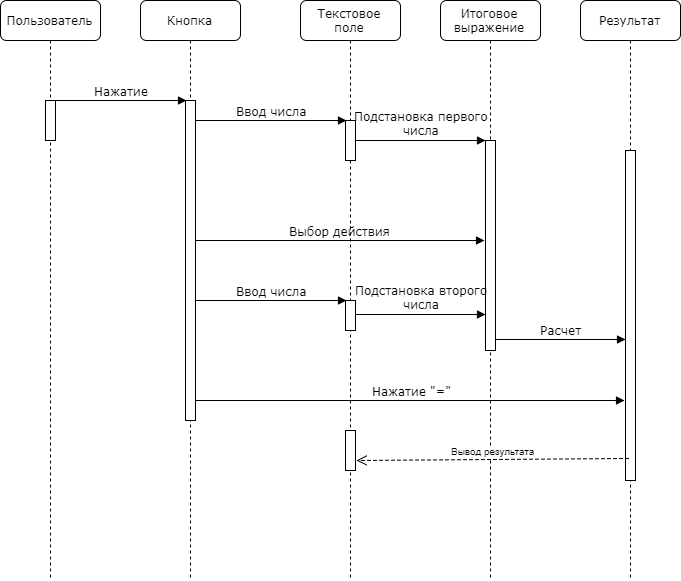

The diagram above was exported from draw.io. Its source (the exported page's mxGraphModel, read from the mxfile embedded in the PNG):
<mxGraphModel dx="2084" dy="960" grid="1" gridSize="10" guides="1" tooltips="1" connect="1" arrows="1" fold="1" page="1" pageScale="1" pageWidth="1100" pageHeight="850" background="#ffffff" math="0" shadow="0">
  <root>
    <mxCell id="0" />
    <mxCell id="1" parent="0" />
    <mxCell id="7baba1c4bc27f4b0-2" value="Кнопка" style="shape=umlLifeline;perimeter=lifelinePerimeter;whiteSpace=wrap;html=1;container=1;collapsible=0;recursiveResize=0;outlineConnect=0;rounded=1;shadow=0;comic=0;labelBackgroundColor=none;strokeColor=#000000;strokeWidth=1;fillColor=#FFFFFF;fontFamily=Verdana;fontSize=12;fontColor=#000000;align=center;" parent="1" vertex="1">
      <mxGeometry x="240" y="80" width="100" height="580" as="geometry" />
    </mxCell>
    <mxCell id="7baba1c4bc27f4b0-10" value="" style="html=1;points=[];perimeter=orthogonalPerimeter;rounded=0;shadow=0;comic=0;labelBackgroundColor=none;strokeColor=#000000;strokeWidth=1;fillColor=#FFFFFF;fontFamily=Verdana;fontSize=12;fontColor=#000000;align=center;" parent="7baba1c4bc27f4b0-2" vertex="1">
      <mxGeometry x="45" y="100" width="10" height="320" as="geometry" />
    </mxCell>
    <mxCell id="7baba1c4bc27f4b0-3" value="Текстовое поле" style="shape=umlLifeline;perimeter=lifelinePerimeter;whiteSpace=wrap;html=1;container=1;collapsible=0;recursiveResize=0;outlineConnect=0;rounded=1;shadow=0;comic=0;labelBackgroundColor=none;strokeColor=#000000;strokeWidth=1;fillColor=#FFFFFF;fontFamily=Verdana;fontSize=12;fontColor=#000000;align=center;" parent="1" vertex="1">
      <mxGeometry x="400" y="80" width="100" height="580" as="geometry" />
    </mxCell>
    <mxCell id="7baba1c4bc27f4b0-13" value="" style="html=1;points=[];perimeter=orthogonalPerimeter;rounded=0;shadow=0;comic=0;labelBackgroundColor=none;strokeColor=#000000;strokeWidth=1;fillColor=#FFFFFF;fontFamily=Verdana;fontSize=12;fontColor=#000000;align=center;" parent="7baba1c4bc27f4b0-3" vertex="1">
      <mxGeometry x="45" y="120" width="10" height="40" as="geometry" />
    </mxCell>
    <mxCell id="3" value="" style="html=1;points=[];perimeter=orthogonalPerimeter;rounded=0;shadow=0;comic=0;labelBackgroundColor=none;strokeColor=#000000;strokeWidth=1;fillColor=#FFFFFF;fontFamily=Verdana;fontSize=12;fontColor=#000000;align=center;" vertex="1" parent="7baba1c4bc27f4b0-3">
      <mxGeometry x="45" y="300" width="10" height="30" as="geometry" />
    </mxCell>
    <mxCell id="4" value="Ввод числа" style="html=1;verticalAlign=bottom;endArrow=block;entryX=0;entryY=0;labelBackgroundColor=none;fontFamily=Verdana;fontSize=12;edgeStyle=elbowEdgeStyle;elbow=vertical;" edge="1" target="3" parent="7baba1c4bc27f4b0-3">
      <mxGeometry relative="1" as="geometry">
        <mxPoint x="-105" y="299.7142857142858" as="sourcePoint" />
        <mxPoint as="offset" />
      </mxGeometry>
    </mxCell>
    <mxCell id="8" value="" style="html=1;points=[];perimeter=orthogonalPerimeter;rounded=0;shadow=0;comic=0;labelBackgroundColor=none;strokeColor=#000000;strokeWidth=1;fillColor=#FFFFFF;fontFamily=Verdana;fontSize=12;fontColor=#000000;align=center;" vertex="1" parent="7baba1c4bc27f4b0-3">
      <mxGeometry x="45" y="430" width="10" height="40" as="geometry" />
    </mxCell>
    <mxCell id="7baba1c4bc27f4b0-4" value="Итоговое выражение" style="shape=umlLifeline;perimeter=lifelinePerimeter;whiteSpace=wrap;html=1;container=1;collapsible=0;recursiveResize=0;outlineConnect=0;rounded=1;shadow=0;comic=0;labelBackgroundColor=none;strokeColor=#000000;strokeWidth=1;fillColor=#FFFFFF;fontFamily=Verdana;fontSize=12;fontColor=#000000;align=center;" parent="1" vertex="1">
      <mxGeometry x="540" y="80" width="100" height="580" as="geometry" />
    </mxCell>
    <mxCell id="7baba1c4bc27f4b0-5" value="Результат" style="shape=umlLifeline;perimeter=lifelinePerimeter;whiteSpace=wrap;html=1;container=1;collapsible=0;recursiveResize=0;outlineConnect=0;rounded=1;shadow=0;comic=0;labelBackgroundColor=none;strokeColor=#000000;strokeWidth=1;fillColor=#FFFFFF;fontFamily=Verdana;fontSize=12;fontColor=#000000;align=center;" parent="1" vertex="1">
      <mxGeometry x="680" y="80" width="100" height="580" as="geometry" />
    </mxCell>
    <mxCell id="7baba1c4bc27f4b0-8" value="Пользователь" style="shape=umlLifeline;perimeter=lifelinePerimeter;whiteSpace=wrap;html=1;container=1;collapsible=0;recursiveResize=0;outlineConnect=0;rounded=1;shadow=0;comic=0;labelBackgroundColor=none;strokeColor=#000000;strokeWidth=1;fillColor=#FFFFFF;fontFamily=Verdana;fontSize=12;fontColor=#000000;align=center;" parent="1" vertex="1">
      <mxGeometry x="100" y="80" width="100" height="580" as="geometry" />
    </mxCell>
    <mxCell id="7baba1c4bc27f4b0-9" value="" style="html=1;points=[];perimeter=orthogonalPerimeter;rounded=0;shadow=0;comic=0;labelBackgroundColor=none;strokeColor=#000000;strokeWidth=1;fillColor=#FFFFFF;fontFamily=Verdana;fontSize=12;fontColor=#000000;align=center;" parent="7baba1c4bc27f4b0-8" vertex="1">
      <mxGeometry x="45" y="100" width="10" height="40" as="geometry" />
    </mxCell>
    <mxCell id="7baba1c4bc27f4b0-16" value="" style="html=1;points=[];perimeter=orthogonalPerimeter;rounded=0;shadow=0;comic=0;labelBackgroundColor=none;strokeColor=#000000;strokeWidth=1;fillColor=#FFFFFF;fontFamily=Verdana;fontSize=12;fontColor=#000000;align=center;" parent="1" vertex="1">
      <mxGeometry x="585" y="220" width="10" height="210" as="geometry" />
    </mxCell>
    <mxCell id="7baba1c4bc27f4b0-17" value="Подстановка первого&lt;div&gt;числа&lt;/div&gt;" style="html=1;verticalAlign=bottom;endArrow=block;labelBackgroundColor=none;fontFamily=Verdana;fontSize=12;edgeStyle=elbowEdgeStyle;elbow=vertical;" parent="1" source="7baba1c4bc27f4b0-13" target="7baba1c4bc27f4b0-16" edge="1">
      <mxGeometry x="0.011" relative="1" as="geometry">
        <mxPoint x="510" y="220" as="sourcePoint" />
        <Array as="points">
          <mxPoint x="460" y="220" />
        </Array>
        <mxPoint as="offset" />
      </mxGeometry>
    </mxCell>
    <mxCell id="7baba1c4bc27f4b0-19" value="" style="html=1;points=[];perimeter=orthogonalPerimeter;rounded=0;shadow=0;comic=0;labelBackgroundColor=none;strokeColor=#000000;strokeWidth=1;fillColor=#FFFFFF;fontFamily=Verdana;fontSize=12;fontColor=#000000;align=center;" parent="1" vertex="1">
      <mxGeometry x="725" y="230" width="10" height="330" as="geometry" />
    </mxCell>
    <mxCell id="7baba1c4bc27f4b0-11" value="Нажатие" style="html=1;verticalAlign=bottom;endArrow=block;entryX=0;entryY=0;labelBackgroundColor=none;fontFamily=Verdana;fontSize=12;edgeStyle=elbowEdgeStyle;elbow=vertical;" parent="1" source="7baba1c4bc27f4b0-9" target="7baba1c4bc27f4b0-10" edge="1">
      <mxGeometry relative="1" as="geometry">
        <mxPoint x="220" y="190" as="sourcePoint" />
        <mxPoint as="offset" />
      </mxGeometry>
    </mxCell>
    <mxCell id="7baba1c4bc27f4b0-14" value="Ввод числа" style="html=1;verticalAlign=bottom;endArrow=block;entryX=0;entryY=0;labelBackgroundColor=none;fontFamily=Verdana;fontSize=12;edgeStyle=elbowEdgeStyle;elbow=vertical;" parent="1" source="7baba1c4bc27f4b0-10" target="7baba1c4bc27f4b0-13" edge="1">
      <mxGeometry relative="1" as="geometry">
        <mxPoint x="370" y="200" as="sourcePoint" />
        <mxPoint as="offset" />
      </mxGeometry>
    </mxCell>
    <mxCell id="2" value="Выбор действия" style="html=1;verticalAlign=bottom;endArrow=block;labelBackgroundColor=none;fontFamily=Verdana;fontSize=12;edgeStyle=elbowEdgeStyle;elbow=vertical;entryX=-0.013;entryY=0.478;entryPerimeter=0;" edge="1" parent="1" target="7baba1c4bc27f4b0-16">
      <mxGeometry relative="1" as="geometry">
        <mxPoint x="295" y="320" as="sourcePoint" />
        <mxPoint x="510" y="310" as="targetPoint" />
        <mxPoint as="offset" />
      </mxGeometry>
    </mxCell>
    <mxCell id="5" value="Нажатие &quot;=&quot;" style="html=1;verticalAlign=bottom;endArrow=block;labelBackgroundColor=none;fontFamily=Verdana;fontSize=12;edgeStyle=elbowEdgeStyle;elbow=vertical;entryX=-0.017;entryY=0.759;entryPerimeter=0;" edge="1" parent="1" target="7baba1c4bc27f4b0-19">
      <mxGeometry x="0.0033" relative="1" as="geometry">
        <mxPoint x="295" y="480" as="sourcePoint" />
        <mxPoint x="680" y="490" as="targetPoint" />
        <mxPoint as="offset" />
      </mxGeometry>
    </mxCell>
    <mxCell id="6" value="Подстановка второго&lt;div&gt;числа&lt;/div&gt;" style="html=1;verticalAlign=bottom;endArrow=block;labelBackgroundColor=none;fontFamily=Verdana;fontSize=12;edgeStyle=elbowEdgeStyle;elbow=vertical;" edge="1" parent="1">
      <mxGeometry x="0.011" relative="1" as="geometry">
        <mxPoint x="455" y="394" as="sourcePoint" />
        <Array as="points">
          <mxPoint x="460" y="394" />
        </Array>
        <mxPoint x="585" y="394" as="targetPoint" />
        <mxPoint as="offset" />
      </mxGeometry>
    </mxCell>
    <mxCell id="7" value="Расчет" style="html=1;verticalAlign=bottom;endArrow=block;labelBackgroundColor=none;fontFamily=Verdana;fontSize=12;edgeStyle=elbowEdgeStyle;elbow=vertical;" edge="1" parent="1">
      <mxGeometry x="0.011" relative="1" as="geometry">
        <mxPoint x="595" y="419" as="sourcePoint" />
        <Array as="points">
          <mxPoint x="600" y="419" />
        </Array>
        <mxPoint x="725" y="419" as="targetPoint" />
        <mxPoint as="offset" />
      </mxGeometry>
    </mxCell>
    <mxCell id="11" value="Вывод результата" style="html=1;verticalAlign=bottom;endArrow=open;dashed=1;endSize=8;fontSize=10;exitX=0.2;exitY=0.936;exitPerimeter=0;entryX=1.086;entryY=0.747;entryPerimeter=0;" edge="1" parent="1" source="7baba1c4bc27f4b0-19" target="8">
      <mxGeometry x="0.0031" relative="1" as="geometry">
        <mxPoint x="710" y="540" as="sourcePoint" />
        <mxPoint x="460" y="539" as="targetPoint" />
        <mxPoint as="offset" />
      </mxGeometry>
    </mxCell>
  </root>
</mxGraphModel>